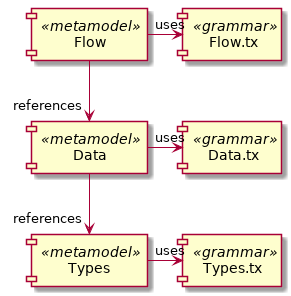

The diagram above was rendered by PlantUML. Its source (embedded in the PNG):
@startuml
component Types.tx <<grammar>> as TypesG
component Data.tx <<grammar>> as DataG
component Flow.tx <<grammar>> as FlowG

component Types <<metamodel>> as Types
component Data <<metamodel>> as Data
component Flow <<metamodel>> as Flow

Data --> "references" Types
Flow --> "references" Data

Types -> "uses" TypesG
Data -> "uses" DataG
Flow -> "uses" FlowG
@enduml